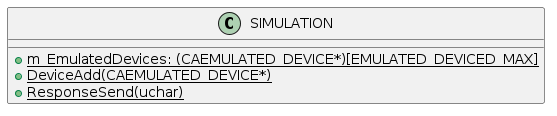

The diagram above was rendered by PlantUML. Its source (embedded in the PNG):
@startuml
class SIMULATION {
  +{static} m_EmulatedDevices: (CAEMULATED_DEVICE*)[EMULATED_DEVICED_MAX]
  +{static} DeviceAdd(CAEMULATED_DEVICE*)
  +{static} ResponseSend(uchar)
}
@enduml